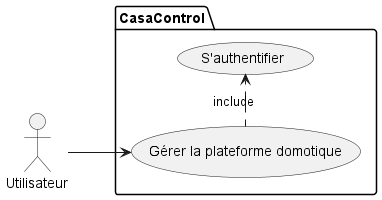

The diagram above was rendered by PlantUML. Its source (embedded in the PNG):
@startuml CasaControl
left to right direction

actor Utilisateur as u
Package CasaControl {
  usecase "Gérer la plateforme domotique" as UC1
  usecase "S'authentifier" as UC2
}
UC1 .> UC2 : include
u --> UC1


@enduml